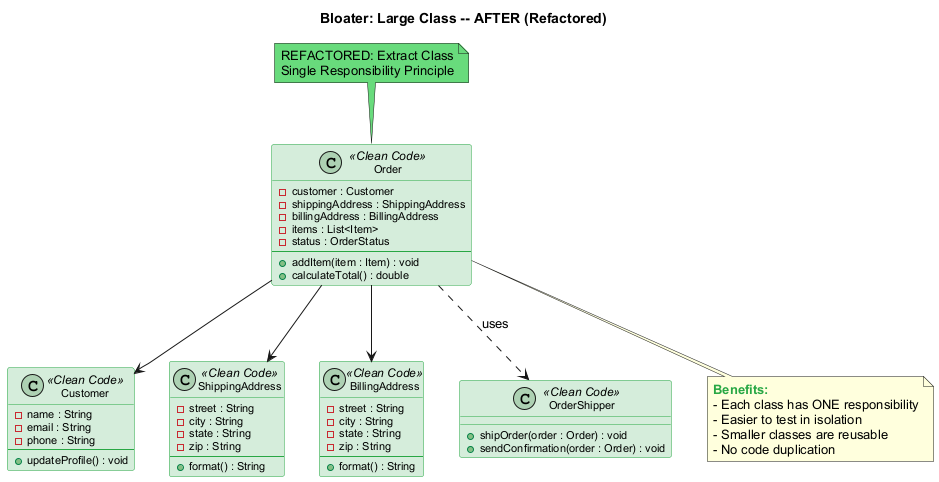

The diagram above was rendered by PlantUML. Its source (embedded in the PNG):
@startuml
title Bloater: Large Class -- AFTER (Refactored)

skinparam backgroundColor #FEFEFE
skinparam shadowing false
skinparam defaultFontName Arial
skinparam ClassBackgroundColor #D4EDDA
skinparam ClassBorderColor #28A745
skinparam ClassFontSize 13
skinparam ClassAttributeFontSize 11

note "REFACTORED: Extract Class\nSingle Responsibility Principle" as N1 #69DB7C

class Order <<Clean Code>> {
  - customer : Customer
  - shippingAddress : ShippingAddress
  - billingAddress : BillingAddress
  - items : List<Item>
  - status : OrderStatus
  --
  + addItem(item : Item) : void
  + calculateTotal() : double
}

class Customer <<Clean Code>> {
  - name : String
  - email : String
  - phone : String
  --
  + updateProfile() : void
}

class ShippingAddress <<Clean Code>> {
  - street : String
  - city : String
  - state : String
  - zip : String
  --
  + format() : String
}

class BillingAddress <<Clean Code>> {
  - street : String
  - city : String
  - state : String
  - zip : String
  --
  + format() : String
}

class OrderShipper <<Clean Code>> {
  + shipOrder(order : Order) : void
  + sendConfirmation(order : Order) : void
}

Order --> Customer
Order --> ShippingAddress
Order --> BillingAddress
Order ..> OrderShipper : uses

N1 .. Order

note bottom of Order
  <color:#28A745><b>Benefits:</b></color>
  - Each class has ONE responsibility
  - Easier to test in isolation
  - Smaller classes are reusable
  - No code duplication
end note

@enduml